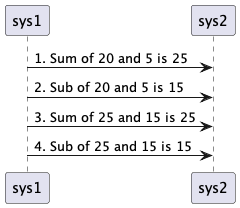

The diagram above was rendered by PlantUML. Its source (embedded in the PNG):
@startuml

!global $counter = 1

!function $sum($a, $b)
	!global $counter = $counter + 1
	!return $a + $b
!endfunction

!function $sub($a, $b)
	!global $counter = $counter + 1
	!return $a - $b
!endfunction


!$a = 20
!$b = 5

sys1 -> sys2 : $counter. Sum of $a and $b is $sum(20, 5)
sys1 -> sys2 : $counter. Sub of $a and $b is $sub(20, 5)

!$a = 25
!$b = 15

sys1 -> sys2 : $counter. Sum of $a and $b is $sum(20, 5)
sys1 -> sys2 : $counter. Sub of $a and $b is $sub(20, 5)

@enduml